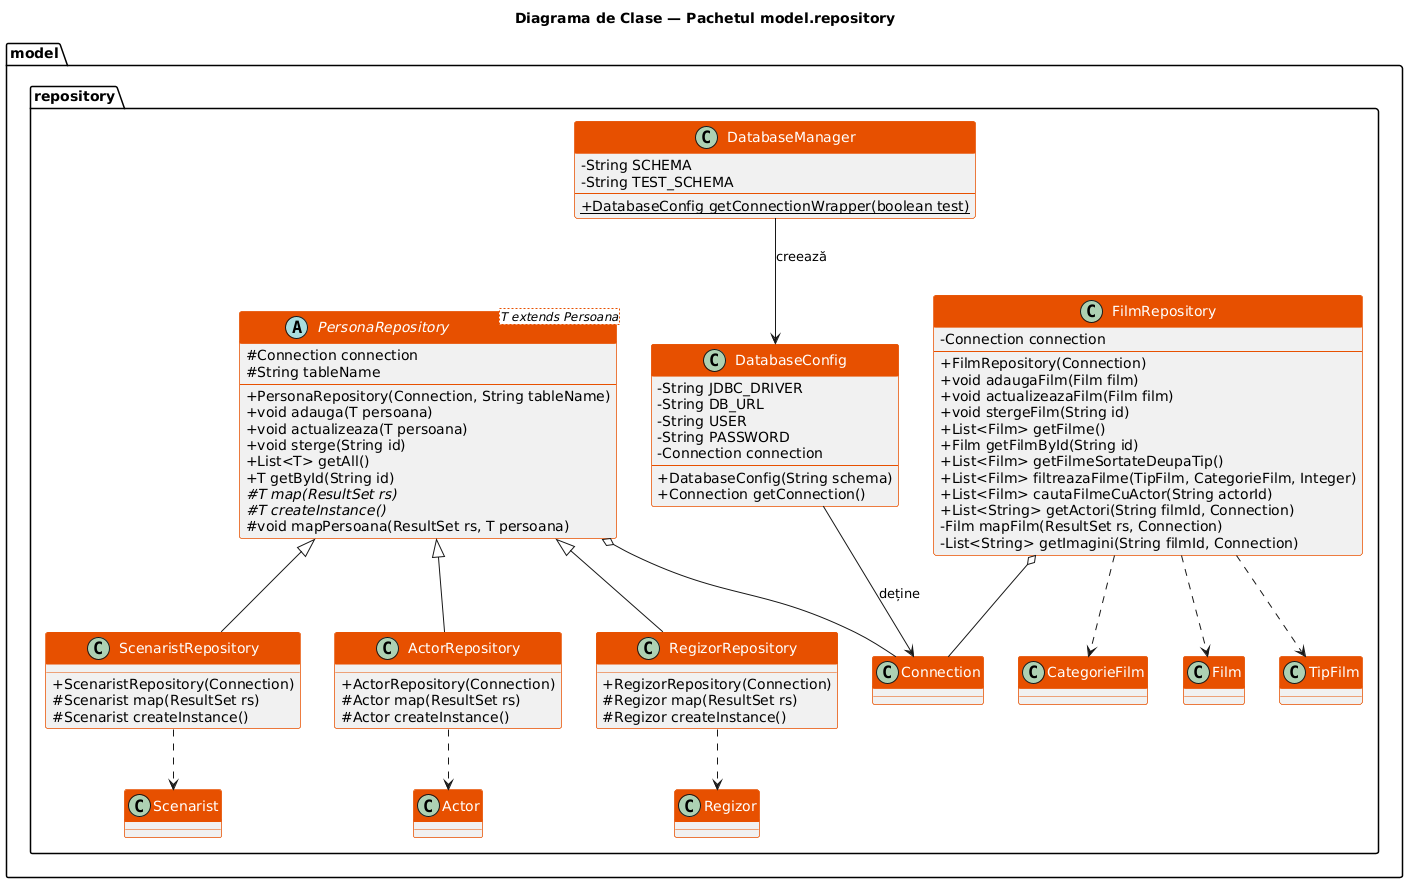

The diagram above was rendered by PlantUML. Its source (embedded in the PNG):
@startuml
skinparam classAttributeIconSize 0
skinparam backgroundColor white
skinparam shadowing false
skinparam classBorderColor #E65100
skinparam classHeaderBackgroundColor #E65100
skinparam classFontColor white

title Diagrama de Clase — Pachetul model.repository

package "model.repository" {

    abstract class PersonaRepository<T extends Persoana> {
        # Connection connection
        # String tableName
        --
        + PersonaRepository(Connection, String tableName)
        + void adauga(T persoana)
        + void actualizeaza(T persoana)
        + void sterge(String id)
        + List<T> getAll()
        + T getById(String id)
        # {abstract} T map(ResultSet rs)
        # {abstract} T createInstance()
        # void mapPersoana(ResultSet rs, T persoana)
    }

    class ActorRepository {
        + ActorRepository(Connection)
        # Actor map(ResultSet rs)
        # Actor createInstance()
    }

    class RegizorRepository {
        + RegizorRepository(Connection)
        # Regizor map(ResultSet rs)
        # Regizor createInstance()
    }

    class ScenaristRepository {
        + ScenaristRepository(Connection)
        # Scenarist map(ResultSet rs)
        # Scenarist createInstance()
    }

    class FilmRepository {
        - Connection connection
        --
        + FilmRepository(Connection)
        + void adaugaFilm(Film film)
        + void actualizeazaFilm(Film film)
        + void stergeFilm(String id)
        + List<Film> getFilme()
        + Film getFilmById(String id)
        + List<Film> getFilmeSortateDeupaTip()
        + List<Film> filtreazaFilme(TipFilm, CategorieFilm, Integer)
        + List<Film> cautaFilmeCuActor(String actorId)
        + List<String> getActori(String filmId, Connection)
        - Film mapFilm(ResultSet rs, Connection)
        - List<String> getImagini(String filmId, Connection)
    }

    class DatabaseConfig {
        - String JDBC_DRIVER
        - String DB_URL
        - String USER
        - String PASSWORD
        - Connection connection
        --
        + DatabaseConfig(String schema)
        + Connection getConnection()
    }

    class DatabaseManager {
        - String SCHEMA
        - String TEST_SCHEMA
        --
        + {static} DatabaseConfig getConnectionWrapper(boolean test)
    }

    PersonaRepository <|-- ActorRepository
    PersonaRepository <|-- RegizorRepository
    PersonaRepository <|-- ScenaristRepository

    ActorRepository     ..>  Actor
    RegizorRepository   ..>  Regizor
    ScenaristRepository ..>  Scenarist
    FilmRepository      ..>  Film
    FilmRepository      ..>  TipFilm
    FilmRepository      ..>  CategorieFilm

    DatabaseManager --> DatabaseConfig : creează
    DatabaseConfig  --> Connection     : deține
    PersonaRepository o-- Connection
    FilmRepository    o-- Connection
}
@enduml